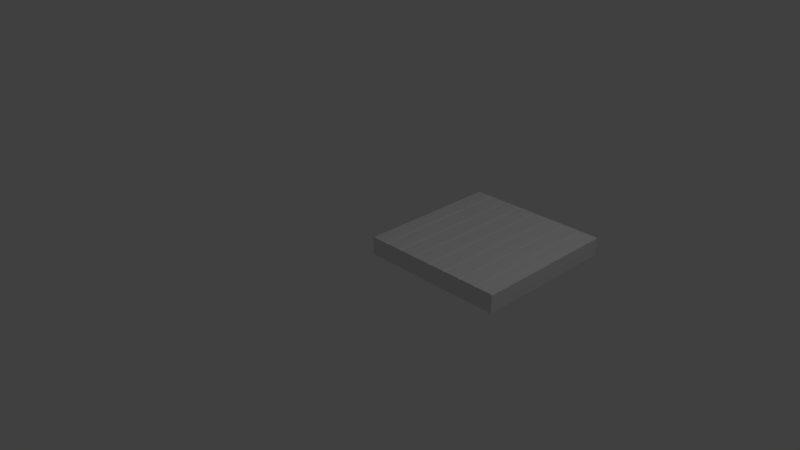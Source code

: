 # Source: Square_Floorboards_2.blend  (saved by Blender 2.77.0; exported with 4.5.12 LTS)
import bpy
from mathutils import Matrix  # noqa: F401  (used for matrix-valued properties, if any)

bpy.ops.wm.read_factory_settings(use_empty=True)
scene = bpy.context.scene
scene.name = 'Scene'

# ---- collections
col_collection_1 = bpy.data.collections.new('Collection 1'); scene.collection.children.link(col_collection_1)

# ---- world
world_world = bpy.data.worlds.new('World'); scene.world = world_world
world_world.color = (0.05088, 0.05088, 0.05088)
world_world.use_sun_shadow = False
world_world.sun_shadow_jitter_overblur = 0.0
world_world.cycles.sampling_method = 'MANUAL'

# ---- cameras
cam_camera = bpy.data.cameras.new('Camera')
cam_camera.clip_end = 100.0
cam_camera.lens = 35.0
cam_camera.sensor_width = 32.0
cam_camera.sensor_height = 18.0
cam_camera.ortho_scale = 7.314
cam_camera.dof.focus_distance = 0.0
cam_camera.dof.aperture_fstop = 128.0

# ---- lights
light_lamp = bpy.data.lights.new('Lamp', 'POINT')
light_lamp.transmission_factor = 0.0
light_lamp.cutoff_distance = 30.0
light_lamp.energy = 100.0
light_lamp.shadow_buffer_clip_start = 1.001
light_lamp.shadow_soft_size = 0.1
light_lamp.shadow_maximum_resolution = 0.006
light_lamp.use_absolute_resolution = True

# ---- meshes
me_vert = bpy.data.meshes.new('Vert')
me_vert.from_pydata([(0.0, 0.0, 0.0), (0.0, 2.0, 0.0), (2.0, 0.0, 0.0), (2.0, 2.0, 0.0), (1.75, 0.0, 0.0), (1.0, 0.0, 0.0), (1.5, 0.0, 0.0), (1.25, 0.0, 0.0), (0.75, 0.0, 0.0), (0.5, 0.0, 0.0), (0.25, 0.0, 0.0), (1.75, 2.0, 0.0), (1.5, 2.0, 0.0), (1.25, 2.0, 0.0), (1.0, 2.0, 0.0), (0.75, 2.0, 0.0), (0.5, 2.0, 0.0), (0.25, 2.0, 0.0), (1.986, 2.0, 0.25), (2.0, 2.0, 0.2357), (2.0, 0.0, 0.2357), (1.986, 0.0, 0.25), (0.0, 2.0, 0.2357), (0.01429, 2.0, 0.25), (0.01429, 0.0, 0.25), (0.0, 0.0, 0.2357), (1.764, 0.0, 0.25), (1.736, 0.0, 0.25), (1.75, 0.0, 0.2357), (1.514, 0.0, 0.25), (1.486, 0.0, 0.25), (1.5, 0.0, 0.2357), (1.264, 0.0, 0.25), (1.236, 0.0, 0.25), (1.25, 0.0, 0.2357), (1.014, 0.0, 0.25), (0.9857, 0.0, 0.25), (1.0, 0.0, 0.2357), (0.7643, 0.0, 0.25), (0.7357, 0.0, 0.25), (0.75, 0.0, 0.2357), (0.5143, 0.0, 0.25), (0.4857, 0.0, 0.25), (0.5, 0.0, 0.2357), (0.2643, 0.0, 0.25), (0.2357, 0.0, 0.25), (0.25, 0.0, 0.2357), (0.2357, 2.0, 0.25), (0.2643, 2.0, 0.25), (0.25, 2.0, 0.2357), (0.4857, 2.0, 0.25), (0.5143, 2.0, 0.25), (0.5, 2.0, 0.2357), (0.7357, 2.0, 0.25), (0.7643, 2.0, 0.25), (0.75, 2.0, 0.2357), (0.9857, 2.0, 0.25), (1.014, 2.0, 0.25), (1.0, 2.0, 0.2357), (1.236, 2.0, 0.25), (1.264, 2.0, 0.25), (1.25, 2.0, 0.2357), (1.486, 2.0, 0.25), (1.514, 2.0, 0.25), (1.5, 2.0, 0.2357), (1.736, 2.0, 0.25), (1.764, 2.0, 0.25), (1.75, 2.0, 0.2357)], [], [(26, 21, 18, 66), (0, 10, 46, 45, 24, 25), (1, 0, 25, 22), (24, 45, 47, 23), (11, 3, 2, 4), (4, 2, 20, 21, 26, 28), (47, 49, 17, 1, 22, 23), (50, 52, 16, 17, 49, 48), (10, 9, 43, 42, 44, 46), (9, 8, 40, 39, 41, 43), (8, 5, 37, 36, 38, 40), (5, 7, 34, 33, 35, 37), (7, 6, 31, 30, 32, 34), (1, 17, 10, 0), (17, 16, 9, 10), (16, 15, 8, 9), (15, 14, 5, 8), (14, 13, 7, 5), (13, 12, 6, 7), (12, 11, 4, 6), (6, 4, 28, 27, 29, 31), (44, 42, 50, 48), (41, 39, 53, 51), (38, 36, 56, 54), (35, 33, 59, 57), (32, 30, 62, 60), (29, 27, 65, 63), (20, 2, 3, 19), (65, 67, 11, 12, 64, 63), (62, 64, 12, 13, 61, 60), (59, 61, 13, 14, 58, 57), (56, 58, 14, 15, 55, 54), (53, 55, 15, 16, 52, 51), (43, 41, 51, 52), (24, 23, 22, 25), (18, 21, 20, 19), (18, 19, 3, 11, 67, 66), (42, 43, 52, 50), (45, 46, 49, 47), (46, 44, 48, 49), (28, 26, 66, 67), (27, 28, 67, 65), (30, 31, 64, 62), (31, 29, 63, 64), (34, 32, 60, 61), (33, 34, 61, 59), (37, 35, 57, 58), (36, 37, 58, 56), (40, 38, 54, 55), (39, 40, 55, 53)])
me_vert.use_remesh_preserve_volume = False
me_vert.use_remesh_preserve_attributes = False
me_vert.use_mirror_vertex_groups = False
me_vert.update()

# ---- objects
ob_lamp = bpy.data.objects.new('Lamp', light_lamp)
ob_camera = bpy.data.objects.new('Camera', cam_camera)
ob_square_floorboad_2 = bpy.data.objects.new('Square_Floorboad_2', me_vert)

# ---- transforms, parenting, visibility, modifiers, constraints
ob_lamp.location = (4.076, 1.005, 5.904)
ob_lamp.rotation_euler = (0.6503, 0.05522, 1.866)
ob_lamp.lock_rotations_4d = False
ob_lamp.empty_display_type = 'ARROWS'
ob_lamp.color = (0.0, 0.0, 0.0, 0.0)
ob_lamp.lineart.crease_threshold = 0.0
ob_camera.location = (7.481, -6.508, 5.344)
ob_camera.rotation_euler = (1.109, 0.01082, 0.8149)
ob_camera.lock_rotations_4d = False
ob_camera.empty_display_type = 'ARROWS'
ob_camera.color = (0.0, 0.0, 0.0, 0.0)
ob_camera.display_type = 'WIRE'
ob_camera.lineart.crease_threshold = 0.0
ob_square_floorboad_2.location = (0.0, 0.0, 0.0)
ob_square_floorboad_2.lineart.crease_threshold = 0.0

# ---- collection membership
col_collection_1.objects.link(ob_lamp)
col_collection_1.objects.link(ob_camera)
col_collection_1.objects.link(ob_square_floorboad_2)

# ---- scene / render settings (as saved in the file)
scene.camera = ob_camera
scene.frame_start = 1; scene.frame_end = 250; scene.frame_set(1)
scene.render.engine = 'BLENDER_EEVEE_NEXT'
scene.render.resolution_percentage = 50
scene.render.dither_intensity = 0.0
scene.cycles.use_denoising = False
scene.cycles.samples = 128
scene.cycles.sampling_pattern = 'TABULATED_SOBOL'
scene.cycles.light_sampling_threshold = 0.0
scene.cycles.use_adaptive_sampling = False
scene.cycles.use_light_tree = False
scene.cycles.blur_glossy = 0.0
scene.cycles.sample_clamp_indirect = 0.0
scene.view_settings.view_transform = 'Standard'
bpy.context.view_layer.update()
